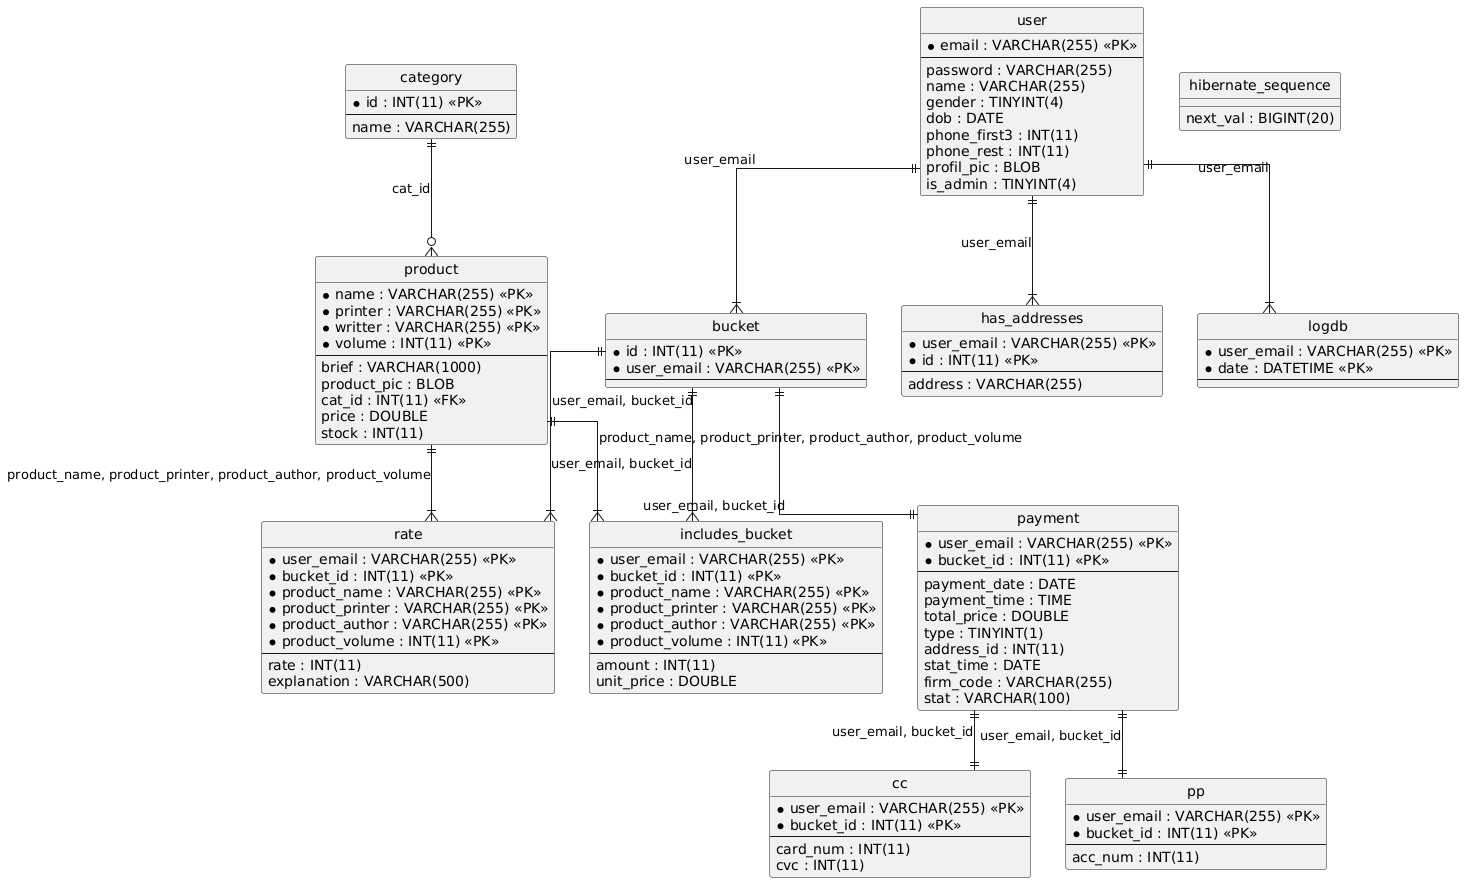

The diagram above was rendered by PlantUML. Its source (embedded in the PNG):
@startuml
hide circle
skinparam linetype ortho

entity "bucket" as bucket {
  * id : INT(11) <<PK>>
  * user_email : VARCHAR(255) <<PK>>
  --
}

entity "category" as category {
  * id : INT(11) <<PK>>
  --
  name : VARCHAR(255)
}

entity "cc" as cc {
  * user_email : VARCHAR(255) <<PK>>
  * bucket_id : INT(11) <<PK>>
  --
  card_num : INT(11)
  cvc : INT(11)
}

entity "has_addresses" as has_addresses {
  * user_email : VARCHAR(255) <<PK>>
  * id : INT(11) <<PK>>
  --
  address : VARCHAR(255)
}

entity "hibernate_sequence" as hibernate_sequence {
  next_val : BIGINT(20)
}

entity "includes_bucket" as includes_bucket {
  * user_email : VARCHAR(255) <<PK>>
  * bucket_id : INT(11) <<PK>>
  * product_name : VARCHAR(255) <<PK>>
  * product_printer : VARCHAR(255) <<PK>>
  * product_author : VARCHAR(255) <<PK>>
  * product_volume : INT(11) <<PK>>
  --
  amount : INT(11)
  unit_price : DOUBLE
}

entity "logdb" as logdb {
  * user_email : VARCHAR(255) <<PK>>
  * date : DATETIME <<PK>>
  --
}

entity "payment" as payment {
  * user_email : VARCHAR(255) <<PK>>
  * bucket_id : INT(11) <<PK>>
  --
  payment_date : DATE
  payment_time : TIME
  total_price : DOUBLE
  type : TINYINT(1)
  address_id : INT(11)
  stat_time : DATE
  firm_code : VARCHAR(255)
  stat : VARCHAR(100)
}

entity "pp" as pp {
  * user_email : VARCHAR(255) <<PK>>
  * bucket_id : INT(11) <<PK>>
  --
  acc_num : INT(11)
}

entity "product" as product {
  * name : VARCHAR(255) <<PK>>
  * printer : VARCHAR(255) <<PK>>
  * writter : VARCHAR(255) <<PK>>
  * volume : INT(11) <<PK>>
  --
  brief : VARCHAR(1000)
  product_pic : BLOB
  cat_id : INT(11) <<FK>>
  price : DOUBLE
  stock : INT(11)
}

entity "rate" as rate {
  * user_email : VARCHAR(255) <<PK>>
  * bucket_id : INT(11) <<PK>>
  * product_name : VARCHAR(255) <<PK>>
  * product_printer : VARCHAR(255) <<PK>>
  * product_author : VARCHAR(255) <<PK>>
  * product_volume : INT(11) <<PK>>
  --
  rate : INT(11)
  explanation : VARCHAR(500)
}

entity "user" as user {
  * email : VARCHAR(255) <<PK>>
  --
  password : VARCHAR(255)
  name : VARCHAR(255)
  gender : TINYINT(4)
  dob : DATE
  phone_first3 : INT(11)
  phone_rest : INT(11)
  profil_pic : BLOB
  is_admin : TINYINT(4)
}

user ||--|{ bucket : "user_email"
payment ||--|| cc : "user_email, bucket_id"
user ||--|{ has_addresses : "user_email"
bucket ||--|{ includes_bucket : "user_email, bucket_id"
product ||--|{ includes_bucket : "product_name, product_printer, product_author, product_volume"
user ||--|{ logdb : "user_email"
bucket ||--|| payment : "user_email, bucket_id"
payment ||--|| pp : "user_email, bucket_id"
category ||--o{ product : "cat_id"
bucket ||--|{ rate : "user_email, bucket_id"
product ||--|{ rate : "product_name, product_printer, product_author, product_volume"
@enduml